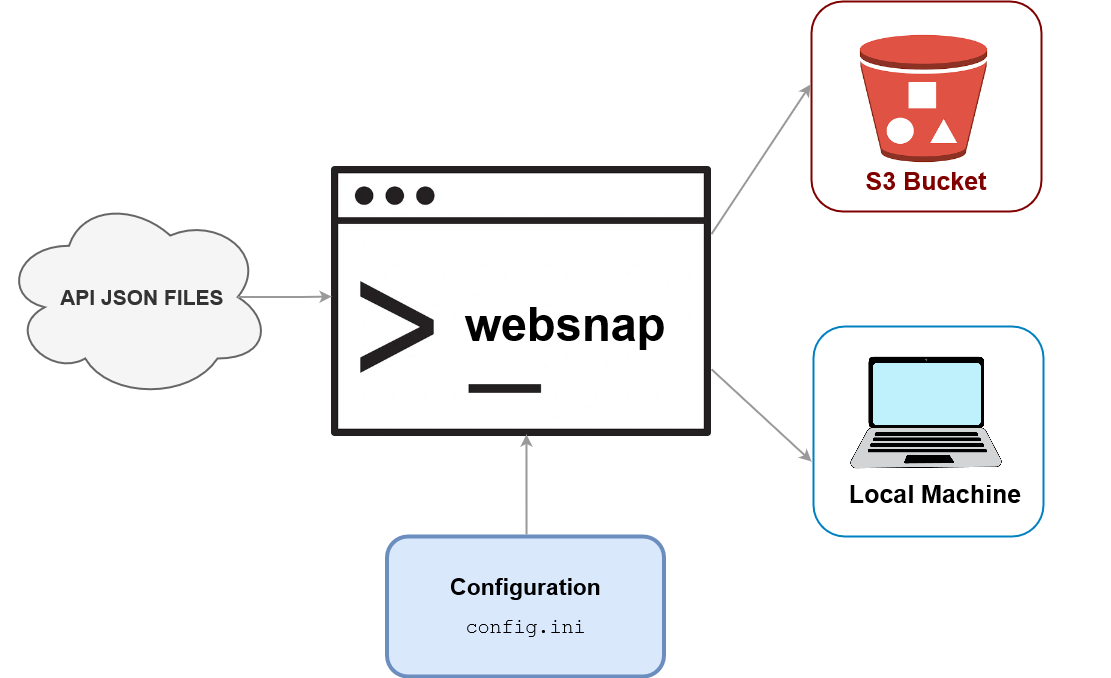

The diagram above was exported from draw.io. Its source (the exported page's mxGraphModel, read from the mxfile embedded in the PNG):
<mxGraphModel dx="5157" dy="823" grid="1" gridSize="10" guides="1" tooltips="1" connect="1" arrows="1" fold="1" page="1" pageScale="1" pageWidth="827" pageHeight="1169" math="0" shadow="0">
  <root>
    <mxCell id="WIyWlLk6GJQsqaUBKTNV-0" />
    <mxCell id="WIyWlLk6GJQsqaUBKTNV-1" parent="WIyWlLk6GJQsqaUBKTNV-0" />
    <mxCell id="SmwQ5JUGwGLwvqYkgkOw-0" value="&lt;div align=&quot;right&quot;&gt;&lt;font style=&quot;font-size: 22px;&quot;&gt;&lt;b&gt;&lt;font style=&quot;font-size: 21px;&quot;&gt;&amp;nbsp; API JSON FILES&lt;/font&gt;&lt;/b&gt;&lt;/font&gt;&lt;br&gt;&lt;/div&gt;" style="ellipse;shape=cloud;whiteSpace=wrap;html=1;fillColor=#f5f5f5;fontColor=#333333;strokeColor=#666666;strokeWidth=2;movable=1;resizable=1;rotatable=1;deletable=1;editable=1;locked=0;connectable=1;" parent="WIyWlLk6GJQsqaUBKTNV-1" vertex="1">
      <mxGeometry x="-4120" y="303" width="270" height="205" as="geometry" />
    </mxCell>
    <mxCell id="SmwQ5JUGwGLwvqYkgkOw-7" value="&lt;font color=&quot;#800000&quot;&gt;&lt;br&gt;&lt;/font&gt;&lt;div&gt;&lt;font color=&quot;#800000&quot;&gt;&lt;br&gt;&lt;/font&gt;&lt;/div&gt;&lt;div&gt;&lt;font color=&quot;#800000&quot; size=&quot;1&quot;&gt;&lt;b&gt;&lt;font style=&quot;font-size: 25px;&quot;&gt;&lt;br&gt;&lt;/font&gt;&lt;/b&gt;&lt;/font&gt;&lt;/div&gt;&lt;div&gt;&lt;font color=&quot;#800000&quot; size=&quot;1&quot;&gt;&lt;b&gt;&lt;font style=&quot;font-size: 25px;&quot;&gt;&lt;br&gt;&lt;/font&gt;&lt;/b&gt;&lt;/font&gt;&lt;/div&gt;&lt;div&gt;&lt;font color=&quot;#800000&quot; size=&quot;1&quot;&gt;&lt;b&gt;&lt;font style=&quot;font-size: 25px;&quot;&gt;&lt;br&gt;&lt;/font&gt;&lt;/b&gt;&lt;/font&gt;&lt;/div&gt;&lt;div&gt;&lt;font color=&quot;#800000&quot; size=&quot;1&quot;&gt;&lt;b&gt;&lt;font style=&quot;font-size: 25px;&quot;&gt;&lt;br&gt;&lt;/font&gt;&lt;/b&gt;&lt;/font&gt;&lt;/div&gt;&lt;div&gt;&lt;font color=&quot;#800000&quot; size=&quot;1&quot;&gt;&lt;b&gt;&lt;font style=&quot;font-size: 25px;&quot;&gt;S3 Bucket&lt;/font&gt;&lt;/b&gt;&lt;/font&gt;&lt;/div&gt;" style="rounded=1;whiteSpace=wrap;html=1;strokeWidth=2;points=[[0,0,0,0,0],[0,0.25,0,0,0],[0,0.5,0,0,0],[0,0.75,0,0,0],[0,1,0,0,0],[0.25,0,0,0,0],[0.25,1,0,0,0],[0.5,0,0,0,0],[0.5,1,0,0,0],[0.75,0,0,0,0],[0.75,1,0,0,0],[1,0,0,0,0],[1,0.25,0,0,0],[1,0.5,0,0,0],[1,0.75,0,0,0],[1,1,0,0,0]];strokeColor=#800000;movable=1;resizable=1;rotatable=1;deletable=1;editable=1;locked=0;connectable=1;" parent="WIyWlLk6GJQsqaUBKTNV-1" vertex="1">
      <mxGeometry x="-3310" y="110" width="230" height="210" as="geometry" />
    </mxCell>
    <mxCell id="SmwQ5JUGwGLwvqYkgkOw-3" value="" style="shape=image;imageAspect=0;aspect=fixed;verticalLabelPosition=bottom;verticalAlign=top;image=data:image/png,(base64 omitted: 6336 chars);" parent="WIyWlLk6GJQsqaUBKTNV-1" vertex="1">
      <mxGeometry x="-3265.25" y="140" width="135" height="135" as="geometry" />
    </mxCell>
    <mxCell id="SmwQ5JUGwGLwvqYkgkOw-8" value="" style="rounded=1;whiteSpace=wrap;html=1;strokeWidth=2;points=[[0,0,0,0,0],[0,0.25,0,0,0],[0,0.5,0,0,0],[0,0.75,0,0,0],[0,1,0,0,0],[0.25,0,0,0,0],[0.25,1,0,0,0],[0.5,0,0,0,0],[0.5,1,0,0,0],[0.75,0,0,0,0],[0.75,1,0,0,0],[1,0,0,0,0],[1,0.25,0,0,0],[1,0.5,0,0,0],[1,0.75,0,0,0],[1,1,0,0,0]];strokeColor=#0080c0;" parent="WIyWlLk6GJQsqaUBKTNV-1" vertex="1">
      <mxGeometry x="-3308" y="435" width="230" height="210" as="geometry" />
    </mxCell>
    <mxCell id="SmwQ5JUGwGLwvqYkgkOw-10" value="" style="shape=image;imageAspect=0;aspect=fixed;verticalLabelPosition=bottom;verticalAlign=top;image=data:image/png,(base64 omitted: 11380 chars);movable=1;resizable=1;rotatable=1;deletable=1;editable=1;locked=0;connectable=1;" parent="WIyWlLk6GJQsqaUBKTNV-1" vertex="1">
      <mxGeometry x="-3380" y="398.43000000000006" width="369.5" height="246.57" as="geometry" />
    </mxCell>
    <mxCell id="SmwQ5JUGwGLwvqYkgkOw-11" value="&lt;font size=&quot;1&quot;&gt;&lt;b style=&quot;font-size: 25px;&quot;&gt;Local Machine&lt;/b&gt;&lt;/font&gt;" style="text;strokeColor=none;align=center;fillColor=none;html=1;verticalAlign=middle;whiteSpace=wrap;rounded=0;" parent="WIyWlLk6GJQsqaUBKTNV-1" vertex="1">
      <mxGeometry x="-3280.5" y="577" width="187.5" height="50" as="geometry" />
    </mxCell>
    <mxCell id="SmwQ5JUGwGLwvqYkgkOw-16" value="" style="shape=image;imageAspect=0;aspect=fixed;verticalLabelPosition=bottom;verticalAlign=top;image=data:image/webp,(base64 omitted: 4792 chars);" parent="WIyWlLk6GJQsqaUBKTNV-1" vertex="1">
      <mxGeometry x="-3790" y="275" width="380" height="270.39" as="geometry" />
    </mxCell>
    <mxCell id="SmwQ5JUGwGLwvqYkgkOw-17" value="&lt;font style=&quot;font-size: 40px;&quot;&gt;&lt;b style=&quot;font-size: 47px;&quot;&gt;websnap&lt;br&gt;&lt;/b&gt;&lt;/font&gt;" style="text;strokeColor=none;align=center;fillColor=none;html=1;verticalAlign=middle;whiteSpace=wrap;rounded=0;strokeWidth=2;" parent="WIyWlLk6GJQsqaUBKTNV-1" vertex="1">
      <mxGeometry x="-3680" y="408.39" width="248" height="50" as="geometry" />
    </mxCell>
    <mxCell id="SmwQ5JUGwGLwvqYkgkOw-18" value="&lt;div&gt;&lt;b&gt;&lt;font style=&quot;font-size: 23px;&quot;&gt;Configuration&lt;/font&gt;&lt;/b&gt;&lt;/div&gt;&lt;div&gt;&lt;b&gt;&lt;font size=&quot;1&quot;&gt;&lt;br&gt;&lt;/font&gt;&lt;/b&gt;&lt;/div&gt;&lt;font style=&quot;font-size: 20px;&quot; face=&quot;Courier New&quot;&gt;config.ini&lt;/font&gt;" style="rounded=1;whiteSpace=wrap;html=1;fillColor=#dae8fc;strokeColor=#6c8ebf;strokeWidth=4;movable=1;resizable=1;rotatable=1;deletable=1;editable=1;locked=0;connectable=1;" parent="WIyWlLk6GJQsqaUBKTNV-1" vertex="1">
      <mxGeometry x="-3734.5" y="645" width="277" height="140" as="geometry" />
    </mxCell>
    <mxCell id="SmwQ5JUGwGLwvqYkgkOw-30" style="edgeStyle=orthogonalEdgeStyle;rounded=0;orthogonalLoop=1;jettySize=auto;html=1;exitX=0.875;exitY=0.5;exitDx=0;exitDy=0;exitPerimeter=0;entryX=0.053;entryY=0.481;entryDx=0;entryDy=0;entryPerimeter=0;strokeColor=#999999;strokeWidth=2;" parent="WIyWlLk6GJQsqaUBKTNV-1" source="SmwQ5JUGwGLwvqYkgkOw-0" edge="1">
      <mxGeometry relative="1" as="geometry">
        <mxPoint x="-3901.25" y="405" as="sourcePoint" />
        <mxPoint x="-3789.8599999999997" y="405.0575899999999" as="targetPoint" />
      </mxGeometry>
    </mxCell>
    <mxCell id="SmwQ5JUGwGLwvqYkgkOw-33" style="edgeStyle=orthogonalEdgeStyle;rounded=0;orthogonalLoop=1;jettySize=auto;html=1;exitX=0.529;exitY=-0.014;exitDx=0;exitDy=0;exitPerimeter=0;strokeColor=#999999;strokeWidth=2;entryX=0.521;entryY=0.991;entryDx=0;entryDy=0;entryPerimeter=0;" parent="WIyWlLk6GJQsqaUBKTNV-1" edge="1">
      <mxGeometry relative="1" as="geometry">
        <mxPoint x="-3594.967" y="643.04" as="sourcePoint" />
        <mxPoint x="-3595.02" y="542.95649" as="targetPoint" />
      </mxGeometry>
    </mxCell>
    <mxCell id="SmwQ5JUGwGLwvqYkgkOw-36" value="" style="endArrow=classic;html=1;rounded=0;entryX=-0.004;entryY=0.395;entryDx=0;entryDy=0;entryPerimeter=0;exitX=1;exitY=0.25;exitDx=0;exitDy=0;strokeColor=#999999;strokeWidth=2;" parent="WIyWlLk6GJQsqaUBKTNV-1" source="SmwQ5JUGwGLwvqYkgkOw-16" target="SmwQ5JUGwGLwvqYkgkOw-7" edge="1">
      <mxGeometry width="50" height="50" relative="1" as="geometry">
        <mxPoint x="-3460" y="510" as="sourcePoint" />
        <mxPoint x="-3410" y="460" as="targetPoint" />
      </mxGeometry>
    </mxCell>
    <mxCell id="SmwQ5JUGwGLwvqYkgkOw-38" value="" style="endArrow=classic;html=1;rounded=0;exitX=1;exitY=0.75;exitDx=0;exitDy=0;strokeColor=#999999;strokeWidth=2;" parent="WIyWlLk6GJQsqaUBKTNV-1" source="SmwQ5JUGwGLwvqYkgkOw-16" edge="1">
      <mxGeometry width="50" height="50" relative="1" as="geometry">
        <mxPoint x="-3400" y="353" as="sourcePoint" />
        <mxPoint x="-3310" y="570" as="targetPoint" />
      </mxGeometry>
    </mxCell>
  </root>
</mxGraphModel>